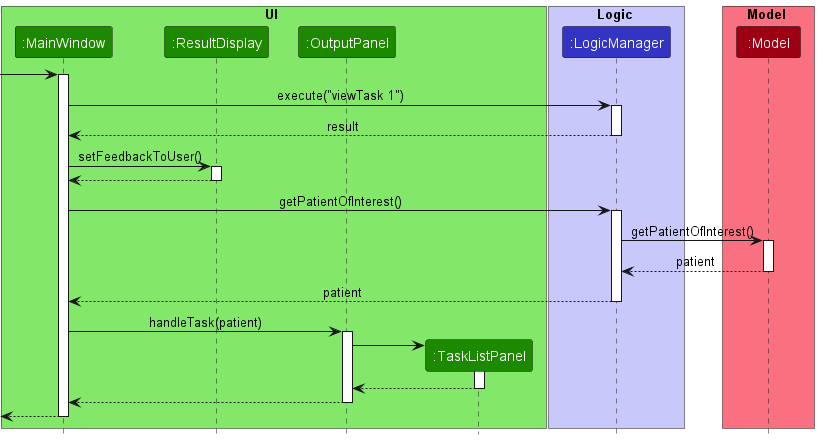

The diagram above was rendered by PlantUML. Its source (embedded in the PNG):
@startuml
!include style.puml

box UI UI_COLOR_T1
participant ":MainWindow" as MainWindow UI_COLOR
participant ":ResultDisplay" as ResultDisplay UI_COLOR
participant ":OutputPanel" as OutputPanel UI_COLOR
participant ":TaskListPanel" as TaskListPanel UI_COLOR
end box

box Logic LOGIC_COLOR_T1
participant ":LogicManager" as LogicManager LOGIC_COLOR
end box

box Model MODEL_COLOR_T1
participant ":Model" as Model MODEL_COLOR
end box

[-> MainWindow
activate MainWindow

MainWindow -> LogicManager : execute("viewTask 1")
activate LogicManager

LogicManager --> MainWindow : result
deactivate LogicManager

MainWindow -> ResultDisplay : setFeedbackToUser()
activate ResultDisplay

ResultDisplay --> MainWindow
deactivate ResultDisplay

MainWindow -> LogicManager : getPatientOfInterest()
activate LogicManager

LogicManager -> Model : getPatientOfInterest()
activate Model

Model --> LogicManager : patient
deactivate Model

LogicManager --> MainWindow : patient
deactivate LogicManager

MainWindow -> OutputPanel : handleTask(patient)
activate OutputPanel

create TaskListPanel
OutputPanel -> TaskListPanel
activate TaskListPanel

TaskListPanel --> OutputPanel
deactivate TaskListPanel

OutputPanel --> MainWindow
deactivate OutputPanel

[<--MainWindow
deactivate MainWindow
@enduml